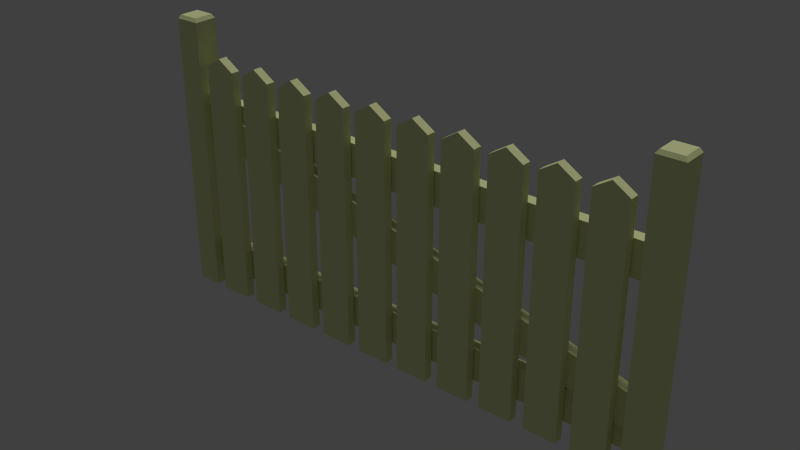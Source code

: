 # Source: fence1.blend  (saved by Blender 2.71.0; exported with 4.5.12 LTS)
import bpy
from mathutils import Matrix  # noqa: F401  (used for matrix-valued properties, if any)

bpy.ops.wm.read_factory_settings(use_empty=True)
scene = bpy.context.scene
scene.name = 'Scene'

# ---- collections
col_collection_1 = bpy.data.collections.new('Collection 1'); scene.collection.children.link(col_collection_1)

# ---- materials (node trees are filled in below, after node groups)
mat_material = bpy.data.materials.new('Material')
mat_material.alpha_threshold = 0.0
mat_material.use_transparent_shadow = False
mat_material.diffuse_color = (0.7642, 0.8, 0.4133, 1.0)
mat_material.specular_color = (0.1473, 0.1473, 0.1473)
mat_material.roughness = 0.5
mat_material.line_color = (0.0, 0.0, 0.0, 1.0)

# ---- material node trees

# ---- world
world_world = bpy.data.worlds.new('World'); scene.world = world_world
world_world.color = (0.05088, 0.05088, 0.05088)
world_world.use_sun_shadow = False
world_world.sun_shadow_jitter_overblur = 0.0
world_world.cycles.sampling_method = 'MANUAL'
world_world.cycles.sample_map_resolution = 256

# ---- lights
light_hemi = bpy.data.lights.new('Hemi', 'SUN')
light_hemi.transmission_factor = 0.0
light_hemi.angle = 0.1993
light_hemi.energy = 1.0
light_hemi.shadow_buffer_clip_start = 0.5
light_hemi.shadow_soft_size = 0.1
light_hemi.shadow_cascade_max_distance = 1000.0
light_hemi.cycles.use_multiple_importance_sampling = False

# ---- meshes
me_cube_013 = bpy.data.meshes.new('Cube.013')
me_cube_013.from_pydata([(-14.57, 4.128, -8.264), (-14.57, -1.0, -8.264), (-16.1, -1.0, -8.264), (-16.1, 4.128, -8.264), (-14.57, 4.128, 0.5039), (-14.57, -1.0, 0.5039), (-16.1, -1.0, 0.5039), (-16.1, 4.128, 0.5039), (-14.72, 3.731, -8.38), (-14.72, -0.6025, -8.38), (-15.94, -0.6025, -8.38), (-15.94, 3.731, -8.38), (15.8, 4.128, -8.264), (15.8, -1.0, -8.264), (14.27, -1.0, -8.264), (14.27, 4.128, -8.264), (15.8, 4.128, 0.5039), (15.8, -1.0, 0.5039), (14.27, -1.0, 0.5039), (14.27, 4.128, 0.5039), (15.65, 3.731, -8.38), (15.65, -0.6025, -8.38), (14.43, -0.6025, -8.38), (14.43, 3.731, -8.38), (14.71, 3.705, -4.9), (14.71, 1.169, -5.933), (-14.67, 3.705, -5.933), (14.71, 1.169, -4.9), (14.71, 3.705, -5.933), (-14.67, 3.705, -4.9), (-14.67, 1.169, -4.9), (-14.67, 1.169, -5.933), (14.71, 3.705, -0.04127), (14.71, 1.169, -0.04127), (14.71, 1.169, -1.074), (14.71, 3.705, -1.074), (-14.67, 3.705, -0.04127), (-14.67, 1.169, -0.04127), (-14.67, 1.169, -1.074), (-14.67, 3.705, -1.074), (15.16, 3.521, -0.5193), (15.16, 0.9848, -0.5193), (15.77, 0.9848, -1.511), (15.77, 3.521, -1.511), (-15.57, 3.521, -4.759), (-15.57, 0.9848, -4.759), (-14.96, 0.9848, -5.751), (-14.96, 3.521, -5.751), (13.46, 1.0, -7.035), (13.46, -1.0, -7.035), (11.46, -1.0, -7.035), (11.46, 1.0, -7.035), (13.46, 1.0, 0.5039), (13.46, -1.0, 0.5039), (11.46, -1.0, 0.5039), (11.46, 1.0, 0.5039), (12.46, 1.0, -7.36), (12.46, -1.0, -7.36), (10.65, 1.0, -7.035), (10.65, -1.0, -7.035), (8.649, -1.0, -7.035), (8.649, 1.0, -7.035), (10.65, 1.0, 0.5039), (10.65, -1.0, 0.5039), (8.649, -1.0, 0.5039), (8.649, 1.0, 0.5039), (9.649, 1.0, -7.36), (9.649, -1.0, -7.36), (-11.85, 1.0, -7.035), (-11.85, -1.0, -7.035), (-13.85, -1.0, -7.035), (-13.85, 1.0, -7.035), (-11.85, 1.0, 0.5039), (-11.85, -1.0, 0.5039), (-13.85, -1.0, 0.5039), (-13.85, 1.0, 0.5039), (-12.85, 1.0, -7.36), (-12.85, -1.0, -7.36), (-9.034, 1.0, -7.035), (-9.034, -1.0, -7.035), (-11.03, -1.0, -7.035), (-11.03, 1.0, -7.035), (-9.034, 1.0, 0.5039), (-9.034, -1.0, 0.5039), (-11.03, -1.0, 0.5039), (-11.03, 1.0, 0.5039), (-10.03, 1.0, -7.36), (-10.03, -1.0, -7.36), (-3.41, 1.0, -7.035), (-3.41, -1.0, -7.035), (-5.41, -1.0, -7.035), (-5.41, 1.0, -7.035), (-3.41, 1.0, 0.5039), (-3.41, -1.0, 0.5039), (-5.41, -1.0, 0.5039), (-5.41, 1.0, 0.5039), (-4.41, 1.0, -7.36), (-4.41, -1.0, -7.36), (-6.222, 1.0, -7.035), (-6.222, -1.0, -7.035), (-8.222, -1.0, -7.035), (-8.222, 1.0, -7.035), (-6.222, 1.0, 0.5039), (-6.222, -1.0, 0.5039), (-8.222, -1.0, 0.5039), (-8.222, 1.0, 0.5039), (-7.222, 1.0, -7.36), (-7.222, -1.0, -7.36), (5.025, 1.0, -7.035), (5.025, -1.0, -7.035), (3.025, -1.0, -7.035), (3.025, 1.0, -7.035), (5.025, 1.0, 0.5039), (5.025, -1.0, 0.5039), (3.025, -1.0, 0.5039), (3.025, 1.0, 0.5039), (4.025, 1.0, -7.36), (4.025, -1.0, -7.36), (7.837, 1.0, -7.035), (7.837, -1.0, -7.035), (5.837, -1.0, -7.035), (5.837, 1.0, -7.035), (7.837, 1.0, 0.5039), (7.837, -1.0, 0.5039), (5.837, -1.0, 0.5039), (5.837, 1.0, 0.5039), (6.837, 1.0, -7.36), (6.837, -1.0, -7.36), (2.214, 1.0, -7.035), (2.214, -1.0, -7.035), (0.2135, -1.0, -7.035), (0.2135, 1.0, -7.035), (2.214, 1.0, 0.5039), (2.214, -1.0, 0.5039), (0.2135, -1.0, 0.5039), (0.2135, 1.0, 0.5039), (1.214, 1.0, -7.36), (1.214, -1.0, -7.36), (-0.5983, 1.0, -7.035), (-0.5983, -1.0, -7.035), (-2.598, -1.0, -7.035), (-2.598, 1.0, -7.035), (-0.5983, 1.0, 0.5039), (-0.5983, -1.0, 0.5039), (-2.598, -1.0, 0.5039), (-2.598, 1.0, 0.5039), (-1.598, 1.0, -7.36), (-1.598, -1.0, -7.36)], [], [(4, 7, 6, 5), (0, 4, 5, 1), (1, 5, 6, 2), (2, 6, 7, 3), (4, 0, 3, 7), (2, 3, 11, 10), (1, 2, 10, 9), (0, 1, 9, 8), (3, 0, 8, 11), (11, 8, 9, 10), (16, 19, 18, 17), (12, 16, 17, 13), (13, 17, 18, 14), (14, 18, 19, 15), (16, 12, 15, 19), (14, 15, 23, 22), (13, 14, 22, 21), (12, 13, 21, 20), (15, 12, 20, 23), (23, 20, 21, 22), (32, 36, 37, 33), (33, 37, 38, 34), (34, 38, 39, 35), (36, 32, 35, 39), (24, 29, 30, 27), (27, 30, 31, 25), (25, 31, 26, 28), (29, 24, 28, 26), (40, 44, 45, 41), (41, 45, 46, 42), (42, 46, 47, 43), (44, 40, 43, 47), (52, 55, 54, 53), (48, 52, 53, 49), (49, 53, 54, 50), (50, 54, 55, 51), (52, 48, 51, 55), (50, 51, 56, 57), (48, 49, 57, 56), (51, 48, 56), (49, 50, 57), (62, 65, 64, 63), (58, 62, 63, 59), (59, 63, 64, 60), (60, 64, 65, 61), (62, 58, 61, 65), (60, 61, 66, 67), (58, 59, 67, 66), (61, 58, 66), (59, 60, 67), (72, 75, 74, 73), (68, 72, 73, 69), (69, 73, 74, 70), (70, 74, 75, 71), (72, 68, 71, 75), (70, 71, 76, 77), (68, 69, 77, 76), (71, 68, 76), (69, 70, 77), (82, 85, 84, 83), (78, 82, 83, 79), (79, 83, 84, 80), (80, 84, 85, 81), (82, 78, 81, 85), (80, 81, 86, 87), (78, 79, 87, 86), (81, 78, 86), (79, 80, 87), (92, 95, 94, 93), (88, 92, 93, 89), (89, 93, 94, 90), (90, 94, 95, 91), (92, 88, 91, 95), (90, 91, 96, 97), (88, 89, 97, 96), (91, 88, 96), (89, 90, 97), (102, 105, 104, 103), (98, 102, 103, 99), (99, 103, 104, 100), (100, 104, 105, 101), (102, 98, 101, 105), (100, 101, 106, 107), (98, 99, 107, 106), (101, 98, 106), (99, 100, 107), (112, 115, 114, 113), (108, 112, 113, 109), (109, 113, 114, 110), (110, 114, 115, 111), (112, 108, 111, 115), (110, 111, 116, 117), (108, 109, 117, 116), (111, 108, 116), (109, 110, 117), (122, 125, 124, 123), (118, 122, 123, 119), (119, 123, 124, 120), (120, 124, 125, 121), (122, 118, 121, 125), (120, 121, 126, 127), (118, 119, 127, 126), (121, 118, 126), (119, 120, 127), (132, 135, 134, 133), (128, 132, 133, 129), (129, 133, 134, 130), (130, 134, 135, 131), (132, 128, 131, 135), (130, 131, 136, 137), (128, 129, 137, 136), (131, 128, 136), (129, 130, 137), (142, 145, 144, 143), (138, 142, 143, 139), (139, 143, 144, 140), (140, 144, 145, 141), (142, 138, 141, 145), (140, 141, 146, 147), (138, 139, 147, 146), (141, 138, 146), (139, 140, 147)])
_uv = me_cube_013.uv_layers.new(name='UVMap')
_uv.uv.foreach_set('vector', [0.3606, 0.5602, 0.312, 0.5602, 0.312, 0.3973, 0.3606, 0.3973, 0.3637, 0.5477, 0.3637, 0.8263, 0.2008, 0.8263, 0.2008, 0.5477, 0.3606, 0.5477, 0.3606, 0.8263, 0.312, 0.8263, 0.312, 0.5477, 0.3278, 0.5477, 0.3278, 0.8263, 0.4907, 0.8263, 0.4907, 0.5477, 0.3606, 0.5721, 0.3606, 0.2936, 0.312, 0.2936, 0.312, 0.5721, 0.3755, 0.5244, 0.3755, 0.6873, 0.3805, 0.6746, 0.3805, 0.537, 0.3606, 0.5244, 0.312, 0.5244, 0.3169, 0.537, 0.3557, 0.537, 0.3606, 0.5602, 0.3606, 0.3973, 0.3557, 0.4099, 0.3557, 0.5476, 0.3755, 0.5602, 0.4241, 0.5602, 0.4192, 0.5476, 0.3805, 0.5476, 0.3805, 0.5476, 0.4192, 0.5476, 0.4192, 0.4099, 0.3805, 0.4099, 0.3724, 0.5602, 0.3238, 0.5602, 0.3238, 0.3973, 0.3724, 0.3973, 0.3637, 0.5477, 0.3637, 0.8263, 0.2008, 0.8263, 0.2008, 0.5477, 0.3724, 0.5477, 0.3724, 0.8263, 0.3238, 0.8263, 0.3238, 0.5477, 0.3278, 0.5477, 0.3278, 0.8263, 0.4907, 0.8263, 0.4907, 0.5477, 0.3724, 0.5721, 0.3724, 0.2936, 0.3238, 0.2936, 0.3238, 0.5721, 0.3873, 0.5244, 0.3873, 0.6873, 0.3922, 0.6746, 0.3922, 0.537, 0.3724, 0.5244, 0.3238, 0.5244, 0.3287, 0.537, 0.3675, 0.537, 0.3724, 0.5602, 0.3724, 0.3973, 0.3675, 0.4099, 0.3675, 0.5476, 0.3873, 0.5602, 0.4359, 0.5602, 0.431, 0.5476, 0.3922, 0.5476, 0.3287, 0.5476, 0.3675, 0.5476, 0.3675, 0.4099, 0.3287, 0.4099, 0.3378, 0.5468, -0.5955, 0.5468, -0.5955, 0.4662, 0.3378, 0.4662, 0.3378, 0.5548, -0.5955, 0.5548, -0.5955, 0.522, 0.3378, 0.522, 0.3378, 0.5297, -0.5955, 0.5297, -0.5955, 0.6103, 0.3378, 0.6103, 0.3575, 0.5548, 1.291, 0.5548, 1.291, 0.522, 0.3575, 0.522, 0.3378, 0.5468, -0.5955, 0.5468, -0.5955, 0.4662, 0.3378, 0.4662, 0.3378, 0.5275, -0.5955, 0.5275, -0.5955, 0.4947, 0.3378, 0.4947, 0.3378, 0.5297, -0.5955, 0.5297, -0.5955, 0.6103, 0.3378, 0.6103, 0.3575, 0.5275, 1.291, 0.5275, 1.291, 0.4947, 0.3575, 0.4947, 0.3521, 0.5409, -0.6242, 0.5409, -0.6242, 0.4603, 0.3521, 0.4603, 0.3521, 0.5396, -0.6242, 0.4049, -0.6049, 0.3734, 0.3714, 0.5081, 0.3714, 0.5874, -0.6049, 0.5874, -0.6049, 0.668, 0.3714, 0.668, 0.3287, 0.532, 1.305, 0.6667, 1.324, 0.6352, 0.3481, 0.5005, 0.3615, 0.5879, 0.298, 0.5879, 0.298, 0.5244, 0.3615, 0.5244, 0.3278, 0.5868, 0.3278, 0.8263, 0.2643, 0.8263, 0.2643, 0.5868, 0.3615, 0.5868, 0.3615, 0.8263, 0.298, 0.8263, 0.298, 0.5868, 0.3278, 0.5868, 0.3278, 0.8263, 0.3914, 0.8263, 0.3914, 0.5868, 0.3615, 0.5721, 0.3615, 0.3326, 0.298, 0.3326, 0.298, 0.5721, 0.3615, 0.5244, 0.3615, 0.5879, 0.3933, 0.5879, 0.3933, 0.5244, 0.3615, 0.5244, 0.3615, 0.4608, 0.3298, 0.4608, 0.3298, 0.5244, 0.3615, 0.5868, 0.4251, 0.5868, 0.3933, 0.5764, 0.3615, 0.5868, 0.298, 0.5868, 0.3298, 0.5764, 0.3357, 0.5879, 0.2722, 0.5879, 0.2722, 0.5244, 0.3357, 0.5244, 0.3278, 0.5868, 0.3278, 0.8263, 0.2643, 0.8263, 0.2643, 0.5868, 0.3357, 0.5868, 0.3357, 0.8263, 0.2722, 0.8263, 0.2722, 0.5868, 0.3278, 0.5868, 0.3278, 0.8263, 0.3914, 0.8263, 0.3914, 0.5868, 0.3357, 0.5721, 0.3357, 0.3326, 0.2722, 0.3326, 0.2722, 0.5721, 0.3357, 0.5244, 0.3357, 0.5879, 0.3675, 0.5879, 0.3675, 0.5244, 0.3357, 0.5244, 0.3357, 0.4608, 0.304, 0.4608, 0.304, 0.5244, 0.3357, 0.5868, 0.3993, 0.5868, 0.3675, 0.5764, 0.3357, 0.5868, 0.2722, 0.5868, 0.304, 0.5764, 0.3836, 0.5879, 0.32, 0.5879, 0.32, 0.5244, 0.3836, 0.5244, 0.3278, 0.5868, 0.3278, 0.8263, 0.2643, 0.8263, 0.2643, 0.5868, 0.3836, 0.5868, 0.3836, 0.8263, 0.32, 0.8263, 0.32, 0.5868, 0.3278, 0.5868, 0.3278, 0.8263, 0.3914, 0.8263, 0.3914, 0.5868, 0.3836, 0.5721, 0.3836, 0.3326, 0.32, 0.3326, 0.32, 0.5721, 0.3836, 0.5244, 0.3836, 0.5879, 0.4153, 0.5879, 0.4153, 0.5244, 0.3836, 0.5244, 0.3836, 0.4608, 0.3518, 0.4608, 0.3518, 0.5244, 0.3836, 0.5868, 0.4471, 0.5868, 0.4153, 0.5764, 0.3836, 0.5868, 0.32, 0.5868, 0.3518, 0.5764, 0.3458, 0.5879, 0.2823, 0.5879, 0.2823, 0.5244, 0.3458, 0.5244, 0.3278, 0.5868, 0.3278, 0.8263, 0.2643, 0.8263, 0.2643, 0.5868, 0.3458, 0.5868, 0.3458, 0.8263, 0.2823, 0.8263, 0.2823, 0.5868, 0.3278, 0.5868, 0.3278, 0.8263, 0.3914, 0.8263, 0.3914, 0.5868, 0.3458, 0.5721, 0.3458, 0.3326, 0.2823, 0.3326, 0.2823, 0.5721, 0.3458, 0.5244, 0.3458, 0.5879, 0.3776, 0.5879, 0.3776, 0.5244, 0.3458, 0.5244, 0.3458, 0.4608, 0.3141, 0.4608, 0.3141, 0.5244, 0.3458, 0.5868, 0.4094, 0.5868, 0.3776, 0.5764, 0.3458, 0.5868, 0.2823, 0.5868, 0.3141, 0.5764, 0.3339, 0.5879, 0.2703, 0.5879, 0.2703, 0.5244, 0.3339, 0.5244, 0.3278, 0.5868, 0.3278, 0.8263, 0.2643, 0.8263, 0.2643, 0.5868, 0.3339, 0.5868, 0.3339, 0.8263, 0.2703, 0.8263, 0.2703, 0.5868, 0.3278, 0.5868, 0.3278, 0.8263, 0.3914, 0.8263, 0.3914, 0.5868, 0.3339, 0.5721, 0.3339, 0.3326, 0.2703, 0.3326, 0.2703, 0.5721, 0.3339, 0.5244, 0.3339, 0.5879, 0.3656, 0.5879, 0.3656, 0.5244, 0.3339, 0.5244, 0.3339, 0.4608, 0.3021, 0.4608, 0.3021, 0.5244, 0.3339, 0.5868, 0.3974, 0.5868, 0.3656, 0.5764, 0.3339, 0.5868, 0.2703, 0.5868, 0.3021, 0.5764, 0.3716, 0.5879, 0.3081, 0.5879, 0.3081, 0.5244, 0.3716, 0.5244, 0.3278, 0.5868, 0.3278, 0.8263, 0.2643, 0.8263, 0.2643, 0.5868, 0.3716, 0.5868, 0.3716, 0.8263, 0.3081, 0.8263, 0.3081, 0.5868, 0.3278, 0.5868, 0.3278, 0.8263, 0.3914, 0.8263, 0.3914, 0.5868, 0.3716, 0.5721, 0.3716, 0.3326, 0.3081, 0.3326, 0.3081, 0.5721, 0.3716, 0.5244, 0.3716, 0.5879, 0.4034, 0.5879, 0.4034, 0.5244, 0.3716, 0.5244, 0.3716, 0.4608, 0.3398, 0.4608, 0.3398, 0.5244, 0.3716, 0.5868, 0.4351, 0.5868, 0.4034, 0.5764, 0.3716, 0.5868, 0.3081, 0.5868, 0.3398, 0.5764, 0.3477, 0.5879, 0.2842, 0.5879, 0.2842, 0.5244, 0.3477, 0.5244, 0.3278, 0.5868, 0.3278, 0.8263, 0.2643, 0.8263, 0.2643, 0.5868, 0.3477, 0.5868, 0.3477, 0.8263, 0.2842, 0.8263, 0.2842, 0.5868, 0.3278, 0.5868, 0.3278, 0.8263, 0.3914, 0.8263, 0.3914, 0.5868, 0.3477, 0.5721, 0.3477, 0.3326, 0.2842, 0.3326, 0.2842, 0.5721, 0.3477, 0.5244, 0.3477, 0.5879, 0.3795, 0.5879, 0.3795, 0.5244, 0.3477, 0.5244, 0.3477, 0.4608, 0.3159, 0.4608, 0.3159, 0.5244, 0.3477, 0.5868, 0.4112, 0.5868, 0.3795, 0.5764, 0.3477, 0.5868, 0.2842, 0.5868, 0.3159, 0.5764, 0.3735, 0.5879, 0.31, 0.5879, 0.31, 0.5244, 0.3735, 0.5244, 0.3278, 0.5868, 0.3278, 0.8263, 0.2643, 0.8263, 0.2643, 0.5868, 0.3735, 0.5868, 0.3735, 0.8263, 0.31, 0.8263, 0.31, 0.5868, 0.3278, 0.5868, 0.3278, 0.8263, 0.3914, 0.8263, 0.3914, 0.5868, 0.3735, 0.5721, 0.3735, 0.3326, 0.31, 0.3326, 0.31, 0.5721, 0.3735, 0.5244, 0.3735, 0.5879, 0.4053, 0.5879, 0.4053, 0.5244, 0.3735, 0.5244, 0.3735, 0.4608, 0.3417, 0.4608, 0.3417, 0.5244, 0.3735, 0.5868, 0.437, 0.5868, 0.4053, 0.5764, 0.3735, 0.5868, 0.31, 0.5868, 0.3417, 0.5764, 0.3854, 0.5879, 0.3219, 0.5879, 0.3219, 0.5244, 0.3854, 0.5244, 0.3278, 0.5868, 0.3278, 0.8263, 0.2643, 0.8263, 0.2643, 0.5868, 0.3854, 0.5868, 0.3854, 0.8263, 0.3219, 0.8263, 0.3219, 0.5868, 0.3278, 0.5868, 0.3278, 0.8263, 0.3914, 0.8263, 0.3914, 0.5868, 0.3854, 0.5721, 0.3854, 0.3326, 0.3219, 0.3326, 0.3219, 0.5721, 0.3854, 0.5244, 0.3854, 0.5879, 0.4172, 0.5879, 0.4172, 0.5244, 0.3854, 0.5244, 0.3854, 0.4608, 0.3537, 0.4608, 0.3537, 0.5244, 0.3854, 0.5868, 0.449, 0.5868, 0.4172, 0.5764, 0.3854, 0.5868, 0.3219, 0.5868, 0.3537, 0.5764, 0.3597, 0.5879, 0.2961, 0.5879, 0.2961, 0.5244, 0.3597, 0.5244, 0.3278, 0.5868, 0.3278, 0.8263, 0.2643, 0.8263, 0.2643, 0.5868, 0.3597, 0.5868, 0.3597, 0.8263, 0.2961, 0.8263, 0.2961, 0.5868, 0.3278, 0.5868, 0.3278, 0.8263, 0.3914, 0.8263, 0.3914, 0.5868, 0.3597, 0.5721, 0.3597, 0.3326, 0.2961, 0.3326, 0.2961, 0.5721, 0.3597, 0.5244, 0.3597, 0.5879, 0.3914, 0.5879, 0.3914, 0.5244, 0.3597, 0.5244, 0.3597, 0.4608, 0.3279, 0.4608, 0.3279, 0.5244, 0.3597, 0.5868, 0.4232, 0.5868, 0.3914, 0.5764, 0.3597, 0.5868, 0.2961, 0.5868, 0.3279, 0.5764])
me_cube_013.materials.append(mat_material)
me_cube_013.use_remesh_preserve_volume = False
me_cube_013.use_remesh_preserve_attributes = False
me_cube_013.use_mirror_vertex_groups = False
me_cube_013.update()

# ---- objects
ob_hemi = bpy.data.objects.new('Hemi', light_hemi)
ob_cube_002 = bpy.data.objects.new('Cube.002', me_cube_013)

# ---- transforms, parenting, visibility, modifiers, constraints
ob_hemi.location = (-0.002699, 0.9443, 1.807)
ob_hemi.lineart.crease_threshold = 0.0
ob_cube_002.location = (0.01834, 0.00368, 0.06985)
ob_cube_002.scale = (0.062, 0.01726, -0.12)
ob_cube_002.lock_rotations_4d = False
ob_cube_002.empty_display_type = 'ARROWS'
ob_cube_002.lineart.crease_threshold = 0.0

# ---- collection membership
col_collection_1.objects.link(ob_hemi)
col_collection_1.objects.link(ob_cube_002)

# ---- scene / render settings (as saved in the file)
scene.frame_start = 1; scene.frame_end = 250; scene.frame_set(1)
scene.render.engine = 'BLENDER_EEVEE_NEXT'
scene.render.image_settings.color_mode = 'RGB'
scene.render.image_settings.compression = 90
scene.render.resolution_percentage = 50
scene.render.dither_intensity = 0.0
scene.render.bake_margin = 2
scene.render.bake_bias = 0.0
scene.cycles.use_denoising = False
scene.cycles.samples = 10
scene.cycles.sampling_pattern = 'TABULATED_SOBOL'
scene.cycles.light_sampling_threshold = 0.0
scene.cycles.use_adaptive_sampling = False
scene.cycles.use_light_tree = False
scene.cycles.blur_glossy = 0.0
scene.cycles.volume_bounces = 1
scene.cycles.pixel_filter_type = 'GAUSSIAN'
scene.cycles.sample_clamp_indirect = 0.0
scene.view_settings.view_transform = 'Standard'
bpy.context.view_layer.update()

# ---- added for rendering (the .blend has no active camera): camera
cam_auto = bpy.data.cameras.new('AutoCamera')
cam_auto.lens = 50.0
cam_auto.sensor_width = 36.0
cam_auto.clip_end = 1000.0
ob_auto_camera = bpy.data.objects.new('AutoCamera', cam_auto)
scene.collection.objects.link(ob_auto_camera)
ob_auto_camera.location = (2.08996, -2.46626, 2.20723)
ob_auto_camera.rotation_euler = (1.09748, -7.21219e-08, 0.694738)
scene.camera = ob_auto_camera
bpy.context.view_layer.update()
